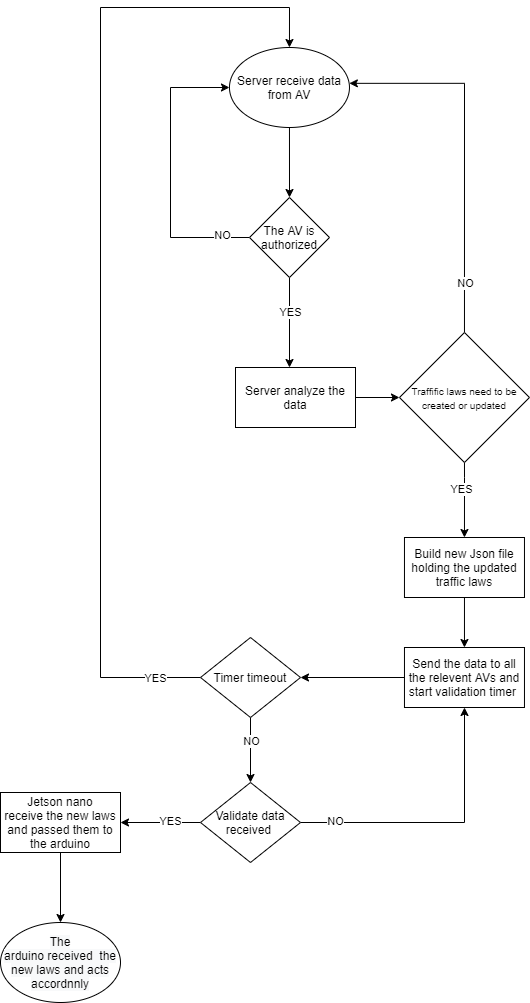

The diagram above was exported from draw.io. Its source (the exported page's mxGraphModel, read from the mxfile embedded in the PNG):
<mxGraphModel dx="1918" dy="2104" grid="1" gridSize="10" guides="1" tooltips="1" connect="1" arrows="1" fold="1" page="1" pageScale="1" pageWidth="827" pageHeight="1169" math="0" shadow="0">
  <root>
    <mxCell id="0" />
    <mxCell id="1" parent="0" />
    <mxCell id="4BraSnNMIn5G-waqUk7q-55" style="edgeStyle=orthogonalEdgeStyle;rounded=0;orthogonalLoop=1;jettySize=auto;html=1;exitX=0.5;exitY=1;exitDx=0;exitDy=0;entryX=0.5;entryY=0;entryDx=0;entryDy=0;" edge="1" parent="1" source="4BraSnNMIn5G-waqUk7q-5" target="4BraSnNMIn5G-waqUk7q-54">
      <mxGeometry relative="1" as="geometry" />
    </mxCell>
    <mxCell id="4BraSnNMIn5G-waqUk7q-5" value="Server receive data from AV" style="ellipse;whiteSpace=wrap;html=1;" vertex="1" parent="1">
      <mxGeometry x="298.97" y="-150" width="120" height="80" as="geometry" />
    </mxCell>
    <mxCell id="4BraSnNMIn5G-waqUk7q-9" style="edgeStyle=orthogonalEdgeStyle;rounded=0;orthogonalLoop=1;jettySize=auto;html=1;exitX=1;exitY=0.5;exitDx=0;exitDy=0;entryX=0;entryY=0.5;entryDx=0;entryDy=0;" edge="1" parent="1" source="4BraSnNMIn5G-waqUk7q-6" target="4BraSnNMIn5G-waqUk7q-8">
      <mxGeometry relative="1" as="geometry" />
    </mxCell>
    <mxCell id="4BraSnNMIn5G-waqUk7q-6" value="Server analyze the data" style="rounded=0;whiteSpace=wrap;html=1;" vertex="1" parent="1">
      <mxGeometry x="305" y="170" width="120" height="60" as="geometry" />
    </mxCell>
    <mxCell id="4BraSnNMIn5G-waqUk7q-36" style="edgeStyle=orthogonalEdgeStyle;rounded=0;orthogonalLoop=1;jettySize=auto;html=1;exitX=0.5;exitY=0;exitDx=0;exitDy=0;entryX=0.999;entryY=0.448;entryDx=0;entryDy=0;entryPerimeter=0;" edge="1" parent="1" source="4BraSnNMIn5G-waqUk7q-8" target="4BraSnNMIn5G-waqUk7q-5">
      <mxGeometry relative="1" as="geometry">
        <Array as="points">
          <mxPoint x="534" y="-114" />
        </Array>
      </mxGeometry>
    </mxCell>
    <mxCell id="4BraSnNMIn5G-waqUk7q-37" value="NO" style="edgeLabel;html=1;align=center;verticalAlign=middle;resizable=0;points=[];" vertex="1" connectable="0" parent="4BraSnNMIn5G-waqUk7q-36">
      <mxGeometry x="-0.7279" y="-1" relative="1" as="geometry">
        <mxPoint as="offset" />
      </mxGeometry>
    </mxCell>
    <mxCell id="4BraSnNMIn5G-waqUk7q-38" style="edgeStyle=orthogonalEdgeStyle;rounded=0;orthogonalLoop=1;jettySize=auto;html=1;exitX=0.5;exitY=1;exitDx=0;exitDy=0;entryX=0.5;entryY=0;entryDx=0;entryDy=0;" edge="1" parent="1" source="4BraSnNMIn5G-waqUk7q-8" target="4BraSnNMIn5G-waqUk7q-10">
      <mxGeometry relative="1" as="geometry">
        <Array as="points">
          <mxPoint x="533.97" y="280" />
          <mxPoint x="533.97" y="280" />
        </Array>
      </mxGeometry>
    </mxCell>
    <mxCell id="4BraSnNMIn5G-waqUk7q-39" value="YES" style="edgeLabel;html=1;align=center;verticalAlign=middle;resizable=0;points=[];" vertex="1" connectable="0" parent="4BraSnNMIn5G-waqUk7q-38">
      <mxGeometry x="-0.299" y="-3" relative="1" as="geometry">
        <mxPoint as="offset" />
      </mxGeometry>
    </mxCell>
    <mxCell id="4BraSnNMIn5G-waqUk7q-8" value="&lt;font style=&quot;font-size: 10px&quot;&gt;Traffific laws need to be created or updated&lt;/font&gt;" style="rhombus;whiteSpace=wrap;html=1;" vertex="1" parent="1">
      <mxGeometry x="468.97" y="135" width="130" height="130" as="geometry" />
    </mxCell>
    <mxCell id="4BraSnNMIn5G-waqUk7q-40" style="edgeStyle=orthogonalEdgeStyle;rounded=0;orthogonalLoop=1;jettySize=auto;html=1;exitX=0.5;exitY=1;exitDx=0;exitDy=0;" edge="1" parent="1" source="4BraSnNMIn5G-waqUk7q-10" target="4BraSnNMIn5G-waqUk7q-18">
      <mxGeometry relative="1" as="geometry" />
    </mxCell>
    <mxCell id="4BraSnNMIn5G-waqUk7q-10" value="Build new Json file holding the updated traffic laws" style="rounded=0;whiteSpace=wrap;html=1;" vertex="1" parent="1">
      <mxGeometry x="473.97" y="340" width="120" height="60" as="geometry" />
    </mxCell>
    <mxCell id="4BraSnNMIn5G-waqUk7q-41" style="edgeStyle=orthogonalEdgeStyle;rounded=0;orthogonalLoop=1;jettySize=auto;html=1;entryX=1;entryY=0.5;entryDx=0;entryDy=0;" edge="1" parent="1" source="4BraSnNMIn5G-waqUk7q-18" target="4BraSnNMIn5G-waqUk7q-20">
      <mxGeometry relative="1" as="geometry" />
    </mxCell>
    <mxCell id="4BraSnNMIn5G-waqUk7q-18" value="Send the data to all the relevent AVs and start validation timer&amp;nbsp;" style="whiteSpace=wrap;html=1;rounded=0;" vertex="1" parent="1">
      <mxGeometry x="473.97" y="450" width="120" height="60" as="geometry" />
    </mxCell>
    <mxCell id="4BraSnNMIn5G-waqUk7q-48" style="edgeStyle=orthogonalEdgeStyle;rounded=0;orthogonalLoop=1;jettySize=auto;html=1;exitX=0.5;exitY=1;exitDx=0;exitDy=0;entryX=0.5;entryY=0;entryDx=0;entryDy=0;" edge="1" parent="1" source="4BraSnNMIn5G-waqUk7q-20" target="4BraSnNMIn5G-waqUk7q-26">
      <mxGeometry relative="1" as="geometry" />
    </mxCell>
    <mxCell id="4BraSnNMIn5G-waqUk7q-49" value="NO" style="edgeLabel;html=1;align=center;verticalAlign=middle;resizable=0;points=[];" vertex="1" connectable="0" parent="4BraSnNMIn5G-waqUk7q-48">
      <mxGeometry x="-0.2879" y="1" relative="1" as="geometry">
        <mxPoint as="offset" />
      </mxGeometry>
    </mxCell>
    <mxCell id="4BraSnNMIn5G-waqUk7q-58" style="edgeStyle=orthogonalEdgeStyle;rounded=0;orthogonalLoop=1;jettySize=auto;html=1;exitX=0;exitY=0.5;exitDx=0;exitDy=0;entryX=0.5;entryY=0;entryDx=0;entryDy=0;" edge="1" parent="1" source="4BraSnNMIn5G-waqUk7q-20" target="4BraSnNMIn5G-waqUk7q-5">
      <mxGeometry relative="1" as="geometry">
        <mxPoint x="210" y="-240" as="targetPoint" />
        <Array as="points">
          <mxPoint x="170" y="480" />
          <mxPoint x="170" y="-190" />
          <mxPoint x="359" y="-190" />
        </Array>
      </mxGeometry>
    </mxCell>
    <mxCell id="4BraSnNMIn5G-waqUk7q-60" value="YES" style="edgeLabel;html=1;align=center;verticalAlign=middle;resizable=0;points=[];" vertex="1" connectable="0" parent="4BraSnNMIn5G-waqUk7q-58">
      <mxGeometry x="-0.9107" y="1" relative="1" as="geometry">
        <mxPoint as="offset" />
      </mxGeometry>
    </mxCell>
    <mxCell id="4BraSnNMIn5G-waqUk7q-20" value="Timer timeout" style="rhombus;whiteSpace=wrap;html=1;" vertex="1" parent="1">
      <mxGeometry x="270" y="440" width="100" height="80" as="geometry" />
    </mxCell>
    <mxCell id="4BraSnNMIn5G-waqUk7q-50" style="edgeStyle=orthogonalEdgeStyle;rounded=0;orthogonalLoop=1;jettySize=auto;html=1;exitX=1;exitY=0.5;exitDx=0;exitDy=0;" edge="1" parent="1" source="4BraSnNMIn5G-waqUk7q-26" target="4BraSnNMIn5G-waqUk7q-18">
      <mxGeometry relative="1" as="geometry" />
    </mxCell>
    <mxCell id="4BraSnNMIn5G-waqUk7q-51" value="NO" style="edgeLabel;html=1;align=center;verticalAlign=middle;resizable=0;points=[];" vertex="1" connectable="0" parent="4BraSnNMIn5G-waqUk7q-50">
      <mxGeometry x="-0.7519" y="1" relative="1" as="geometry">
        <mxPoint as="offset" />
      </mxGeometry>
    </mxCell>
    <mxCell id="4BraSnNMIn5G-waqUk7q-68" style="edgeStyle=orthogonalEdgeStyle;rounded=0;orthogonalLoop=1;jettySize=auto;html=1;exitX=0;exitY=0.5;exitDx=0;exitDy=0;entryX=1;entryY=0.5;entryDx=0;entryDy=0;" edge="1" parent="1" source="4BraSnNMIn5G-waqUk7q-26" target="4BraSnNMIn5G-waqUk7q-64">
      <mxGeometry relative="1" as="geometry" />
    </mxCell>
    <mxCell id="4BraSnNMIn5G-waqUk7q-69" value="YES" style="edgeLabel;html=1;align=center;verticalAlign=middle;resizable=0;points=[];" vertex="1" connectable="0" parent="4BraSnNMIn5G-waqUk7q-68">
      <mxGeometry x="-0.2583" y="-1" relative="1" as="geometry">
        <mxPoint as="offset" />
      </mxGeometry>
    </mxCell>
    <mxCell id="4BraSnNMIn5G-waqUk7q-26" value="Validate data received&amp;nbsp;" style="rhombus;whiteSpace=wrap;html=1;" vertex="1" parent="1">
      <mxGeometry x="270" y="585" width="100" height="80" as="geometry" />
    </mxCell>
    <mxCell id="4BraSnNMIn5G-waqUk7q-56" style="edgeStyle=orthogonalEdgeStyle;rounded=0;orthogonalLoop=1;jettySize=auto;html=1;entryX=0.45;entryY=0;entryDx=0;entryDy=0;entryPerimeter=0;" edge="1" parent="1" source="4BraSnNMIn5G-waqUk7q-54" target="4BraSnNMIn5G-waqUk7q-6">
      <mxGeometry relative="1" as="geometry" />
    </mxCell>
    <mxCell id="4BraSnNMIn5G-waqUk7q-57" value="YES" style="edgeLabel;html=1;align=center;verticalAlign=middle;resizable=0;points=[];" vertex="1" connectable="0" parent="4BraSnNMIn5G-waqUk7q-56">
      <mxGeometry x="-0.2185" y="1" relative="1" as="geometry">
        <mxPoint as="offset" />
      </mxGeometry>
    </mxCell>
    <mxCell id="4BraSnNMIn5G-waqUk7q-59" style="edgeStyle=orthogonalEdgeStyle;rounded=0;orthogonalLoop=1;jettySize=auto;html=1;exitX=0;exitY=0.5;exitDx=0;exitDy=0;entryX=0;entryY=0.5;entryDx=0;entryDy=0;" edge="1" parent="1" source="4BraSnNMIn5G-waqUk7q-54" target="4BraSnNMIn5G-waqUk7q-5">
      <mxGeometry relative="1" as="geometry">
        <Array as="points">
          <mxPoint x="240" y="40" />
          <mxPoint x="240" y="-110" />
        </Array>
      </mxGeometry>
    </mxCell>
    <mxCell id="4BraSnNMIn5G-waqUk7q-61" value="NO" style="edgeLabel;html=1;align=center;verticalAlign=middle;resizable=0;points=[];" vertex="1" connectable="0" parent="4BraSnNMIn5G-waqUk7q-59">
      <mxGeometry x="-0.8067" y="-2" relative="1" as="geometry">
        <mxPoint as="offset" />
      </mxGeometry>
    </mxCell>
    <mxCell id="4BraSnNMIn5G-waqUk7q-54" value="The AV is authorized" style="rhombus;whiteSpace=wrap;html=1;" vertex="1" parent="1">
      <mxGeometry x="319" width="80" height="80" as="geometry" />
    </mxCell>
    <mxCell id="4BraSnNMIn5G-waqUk7q-66" value="" style="edgeStyle=orthogonalEdgeStyle;rounded=0;orthogonalLoop=1;jettySize=auto;html=1;entryX=0.5;entryY=0;entryDx=0;entryDy=0;" edge="1" parent="1" source="4BraSnNMIn5G-waqUk7q-64" target="4BraSnNMIn5G-waqUk7q-67">
      <mxGeometry relative="1" as="geometry">
        <mxPoint x="130" y="735" as="targetPoint" />
      </mxGeometry>
    </mxCell>
    <mxCell id="4BraSnNMIn5G-waqUk7q-64" value="Jetson nano receive&amp;nbsp;the new laws and passed them to the arduino" style="rounded=0;whiteSpace=wrap;html=1;" vertex="1" parent="1">
      <mxGeometry x="70" y="595" width="120" height="60" as="geometry" />
    </mxCell>
    <mxCell id="4BraSnNMIn5G-waqUk7q-67" value="&lt;span style=&quot;color: rgb(0 , 0 , 0) ; font-family: &amp;#34;helvetica&amp;#34; ; font-size: 12px ; font-style: normal ; font-weight: 400 ; letter-spacing: normal ; text-align: center ; text-indent: 0px ; text-transform: none ; word-spacing: 0px ; background-color: rgb(248 , 249 , 250) ; display: inline ; float: none&quot;&gt;The arduino&amp;nbsp;&lt;span style=&quot;font-family: &amp;#34;helvetica&amp;#34;&quot;&gt;received&amp;nbsp;&lt;/span&gt;&amp;nbsp;the new laws and acts accordnnly&lt;/span&gt;" style="ellipse;whiteSpace=wrap;html=1;" vertex="1" parent="1">
      <mxGeometry x="70" y="725" width="120" height="80" as="geometry" />
    </mxCell>
  </root>
</mxGraphModel>